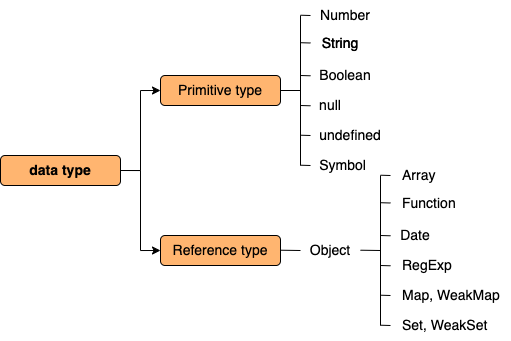

The diagram above was exported from draw.io. Its source (the exported page's mxGraphModel, read from the mxfile embedded in the PNG):
<mxGraphModel dx="952" dy="454" grid="1" gridSize="10" guides="1" tooltips="1" connect="1" arrows="1" fold="1" page="1" pageScale="1" pageWidth="827" pageHeight="1169" math="0" shadow="0">
  <root>
    <mxCell id="0" />
    <mxCell id="1" parent="0" />
    <mxCell id="e6MnMT8HiiRaZeZFtTWd-6" style="edgeStyle=orthogonalEdgeStyle;rounded=0;orthogonalLoop=1;jettySize=auto;html=1;exitX=1;exitY=0.5;exitDx=0;exitDy=0;entryX=0;entryY=0.5;entryDx=0;entryDy=0;" edge="1" parent="1" source="e6MnMT8HiiRaZeZFtTWd-1" target="e6MnMT8HiiRaZeZFtTWd-3">
      <mxGeometry relative="1" as="geometry" />
    </mxCell>
    <mxCell id="e6MnMT8HiiRaZeZFtTWd-7" style="edgeStyle=orthogonalEdgeStyle;rounded=0;orthogonalLoop=1;jettySize=auto;html=1;exitX=1;exitY=0.5;exitDx=0;exitDy=0;entryX=0;entryY=0.5;entryDx=0;entryDy=0;" edge="1" parent="1" source="e6MnMT8HiiRaZeZFtTWd-1" target="e6MnMT8HiiRaZeZFtTWd-2">
      <mxGeometry relative="1" as="geometry" />
    </mxCell>
    <mxCell id="e6MnMT8HiiRaZeZFtTWd-1" value="&lt;b&gt;&lt;font style=&quot;font-size: 14px&quot;&gt;data type&lt;/font&gt;&lt;/b&gt;" style="rounded=1;whiteSpace=wrap;html=1;fillColor=#FFB570;" vertex="1" parent="1">
      <mxGeometry x="80" y="170" width="120" height="30" as="geometry" />
    </mxCell>
    <mxCell id="e6MnMT8HiiRaZeZFtTWd-2" value="&lt;font style=&quot;font-size: 14px&quot;&gt;Primitive type&lt;/font&gt;" style="rounded=1;whiteSpace=wrap;html=1;fillColor=#FFB570;" vertex="1" parent="1">
      <mxGeometry x="240" y="90" width="120" height="30" as="geometry" />
    </mxCell>
    <mxCell id="e6MnMT8HiiRaZeZFtTWd-3" value="&lt;font style=&quot;font-size: 14px&quot;&gt;Reference type&lt;/font&gt;" style="rounded=1;whiteSpace=wrap;html=1;fillColor=#FFB570;" vertex="1" parent="1">
      <mxGeometry x="240" y="250" width="120" height="30" as="geometry" />
    </mxCell>
    <mxCell id="e6MnMT8HiiRaZeZFtTWd-8" value="Number" style="text;html=1;strokeColor=none;fillColor=none;align=center;verticalAlign=middle;whiteSpace=wrap;rounded=0;fontSize=14;" vertex="1" parent="1">
      <mxGeometry x="400" y="15" width="50" height="30" as="geometry" />
    </mxCell>
    <mxCell id="e6MnMT8HiiRaZeZFtTWd-9" value="String" style="text;html=1;strokeColor=none;fillColor=none;align=center;verticalAlign=middle;whiteSpace=wrap;rounded=0;fontSize=14;" vertex="1" parent="1">
      <mxGeometry x="400" y="40" width="40" height="35" as="geometry" />
    </mxCell>
    <mxCell id="e6MnMT8HiiRaZeZFtTWd-10" value="Boolean" style="text;html=1;strokeColor=none;fillColor=none;align=center;verticalAlign=middle;whiteSpace=wrap;rounded=0;fontSize=14;" vertex="1" parent="1">
      <mxGeometry x="400" y="75" width="50" height="30" as="geometry" />
    </mxCell>
    <mxCell id="e6MnMT8HiiRaZeZFtTWd-11" value="null" style="text;html=1;strokeColor=none;fillColor=none;align=center;verticalAlign=middle;whiteSpace=wrap;rounded=0;fontSize=14;" vertex="1" parent="1">
      <mxGeometry x="400" y="105" width="20" height="30" as="geometry" />
    </mxCell>
    <mxCell id="e6MnMT8HiiRaZeZFtTWd-12" value="undefined" style="text;html=1;strokeColor=none;fillColor=none;align=center;verticalAlign=middle;whiteSpace=wrap;rounded=0;fontSize=14;" vertex="1" parent="1">
      <mxGeometry x="400" y="135" width="60" height="30" as="geometry" />
    </mxCell>
    <mxCell id="e6MnMT8HiiRaZeZFtTWd-13" value="Symbol" style="text;html=1;strokeColor=none;fillColor=none;align=center;verticalAlign=middle;whiteSpace=wrap;rounded=0;fontSize=14;" vertex="1" parent="1">
      <mxGeometry x="400" y="165" width="45" height="30" as="geometry" />
    </mxCell>
    <mxCell id="e6MnMT8HiiRaZeZFtTWd-16" value="" style="endArrow=none;html=1;rounded=0;fontSize=14;" edge="1" parent="1">
      <mxGeometry width="50" height="50" relative="1" as="geometry">
        <mxPoint x="380" y="180" as="sourcePoint" />
        <mxPoint x="380" y="30" as="targetPoint" />
      </mxGeometry>
    </mxCell>
    <mxCell id="e6MnMT8HiiRaZeZFtTWd-17" value="" style="endArrow=none;html=1;rounded=0;fontSize=14;" edge="1" parent="1">
      <mxGeometry width="50" height="50" relative="1" as="geometry">
        <mxPoint x="360" y="105" as="sourcePoint" />
        <mxPoint x="380" y="105" as="targetPoint" />
      </mxGeometry>
    </mxCell>
    <mxCell id="e6MnMT8HiiRaZeZFtTWd-19" value="" style="endArrow=none;html=1;rounded=0;fontSize=14;" edge="1" parent="1">
      <mxGeometry width="50" height="50" relative="1" as="geometry">
        <mxPoint x="380" y="179.70999999999998" as="sourcePoint" />
        <mxPoint x="390" y="180" as="targetPoint" />
      </mxGeometry>
    </mxCell>
    <mxCell id="e6MnMT8HiiRaZeZFtTWd-20" value="" style="endArrow=none;html=1;rounded=0;fontSize=14;" edge="1" parent="1">
      <mxGeometry width="50" height="50" relative="1" as="geometry">
        <mxPoint x="380" y="149.71000000000004" as="sourcePoint" />
        <mxPoint x="390" y="150" as="targetPoint" />
      </mxGeometry>
    </mxCell>
    <mxCell id="e6MnMT8HiiRaZeZFtTWd-23" value="String" style="text;html=1;strokeColor=none;fillColor=none;align=center;verticalAlign=middle;whiteSpace=wrap;rounded=0;fontSize=14;" vertex="1" parent="1">
      <mxGeometry x="400" y="40" width="40" height="35" as="geometry" />
    </mxCell>
    <mxCell id="e6MnMT8HiiRaZeZFtTWd-24" value="" style="endArrow=none;html=1;rounded=0;fontSize=14;" edge="1" parent="1">
      <mxGeometry width="50" height="50" relative="1" as="geometry">
        <mxPoint x="380" y="120.00000000000004" as="sourcePoint" />
        <mxPoint x="390" y="120.29" as="targetPoint" />
      </mxGeometry>
    </mxCell>
    <mxCell id="e6MnMT8HiiRaZeZFtTWd-25" value="" style="endArrow=none;html=1;rounded=0;fontSize=14;" edge="1" parent="1">
      <mxGeometry width="50" height="50" relative="1" as="geometry">
        <mxPoint x="380" y="90.00000000000004" as="sourcePoint" />
        <mxPoint x="390" y="90.29" as="targetPoint" />
      </mxGeometry>
    </mxCell>
    <mxCell id="e6MnMT8HiiRaZeZFtTWd-26" value="" style="endArrow=none;html=1;rounded=0;fontSize=14;" edge="1" parent="1">
      <mxGeometry width="50" height="50" relative="1" as="geometry">
        <mxPoint x="380" y="57.210000000000036" as="sourcePoint" />
        <mxPoint x="390" y="57.5" as="targetPoint" />
      </mxGeometry>
    </mxCell>
    <mxCell id="e6MnMT8HiiRaZeZFtTWd-27" value="" style="endArrow=none;html=1;rounded=0;fontSize=14;" edge="1" parent="1">
      <mxGeometry width="50" height="50" relative="1" as="geometry">
        <mxPoint x="380" y="29.710000000000036" as="sourcePoint" />
        <mxPoint x="390" y="30" as="targetPoint" />
      </mxGeometry>
    </mxCell>
    <mxCell id="e6MnMT8HiiRaZeZFtTWd-28" value="" style="endArrow=none;html=1;rounded=0;fontSize=14;" edge="1" parent="1">
      <mxGeometry width="50" height="50" relative="1" as="geometry">
        <mxPoint x="360" y="264.71000000000004" as="sourcePoint" />
        <mxPoint x="380" y="265" as="targetPoint" />
      </mxGeometry>
    </mxCell>
    <mxCell id="e6MnMT8HiiRaZeZFtTWd-29" value="Object" style="text;html=1;strokeColor=none;fillColor=none;align=center;verticalAlign=middle;whiteSpace=wrap;rounded=0;fontSize=14;" vertex="1" parent="1">
      <mxGeometry x="380" y="250" width="60" height="30" as="geometry" />
    </mxCell>
    <mxCell id="e6MnMT8HiiRaZeZFtTWd-30" value="" style="endArrow=none;html=1;rounded=0;fontSize=14;" edge="1" parent="1">
      <mxGeometry width="50" height="50" relative="1" as="geometry">
        <mxPoint x="440" y="264.71000000000004" as="sourcePoint" />
        <mxPoint x="460" y="265" as="targetPoint" />
      </mxGeometry>
    </mxCell>
    <mxCell id="e6MnMT8HiiRaZeZFtTWd-46" value="Array" style="text;html=1;strokeColor=none;fillColor=none;align=left;verticalAlign=middle;whiteSpace=wrap;rounded=0;fontSize=14;" vertex="1" parent="1">
      <mxGeometry x="480" y="175" width="40" height="30" as="geometry" />
    </mxCell>
    <mxCell id="e6MnMT8HiiRaZeZFtTWd-47" value="Function" style="text;html=1;strokeColor=none;fillColor=none;align=left;verticalAlign=middle;whiteSpace=wrap;rounded=0;fontSize=14;" vertex="1" parent="1">
      <mxGeometry x="480" y="200" width="75" height="35" as="geometry" />
    </mxCell>
    <mxCell id="e6MnMT8HiiRaZeZFtTWd-48" value="Date" style="text;html=1;strokeColor=none;fillColor=none;align=center;verticalAlign=middle;whiteSpace=wrap;rounded=0;fontSize=14;" vertex="1" parent="1">
      <mxGeometry x="480" y="235" width="30" height="30" as="geometry" />
    </mxCell>
    <mxCell id="e6MnMT8HiiRaZeZFtTWd-49" value="RegExp" style="text;html=1;strokeColor=none;fillColor=none;align=left;verticalAlign=middle;whiteSpace=wrap;rounded=0;fontSize=14;" vertex="1" parent="1">
      <mxGeometry x="480" y="265" width="60" height="30" as="geometry" />
    </mxCell>
    <mxCell id="e6MnMT8HiiRaZeZFtTWd-50" value="Map, WeakMap" style="text;html=1;strokeColor=none;fillColor=none;align=left;verticalAlign=middle;whiteSpace=wrap;rounded=0;fontSize=14;" vertex="1" parent="1">
      <mxGeometry x="480" y="295" width="110" height="30" as="geometry" />
    </mxCell>
    <mxCell id="e6MnMT8HiiRaZeZFtTWd-51" value="Set, WeakSet" style="text;html=1;strokeColor=none;fillColor=none;align=left;verticalAlign=middle;whiteSpace=wrap;rounded=0;fontSize=14;" vertex="1" parent="1">
      <mxGeometry x="480" y="325" width="110" height="30" as="geometry" />
    </mxCell>
    <mxCell id="e6MnMT8HiiRaZeZFtTWd-52" value="" style="endArrow=none;html=1;rounded=0;fontSize=14;" edge="1" parent="1">
      <mxGeometry width="50" height="50" relative="1" as="geometry">
        <mxPoint x="460" y="340" as="sourcePoint" />
        <mxPoint x="460" y="190" as="targetPoint" />
      </mxGeometry>
    </mxCell>
    <mxCell id="e6MnMT8HiiRaZeZFtTWd-53" value="" style="endArrow=none;html=1;rounded=0;fontSize=14;" edge="1" parent="1">
      <mxGeometry width="50" height="50" relative="1" as="geometry">
        <mxPoint x="460" y="339.71000000000004" as="sourcePoint" />
        <mxPoint x="470" y="340" as="targetPoint" />
      </mxGeometry>
    </mxCell>
    <mxCell id="e6MnMT8HiiRaZeZFtTWd-54" value="" style="endArrow=none;html=1;rounded=0;fontSize=14;" edge="1" parent="1">
      <mxGeometry width="50" height="50" relative="1" as="geometry">
        <mxPoint x="460" y="309.71000000000004" as="sourcePoint" />
        <mxPoint x="470" y="310" as="targetPoint" />
      </mxGeometry>
    </mxCell>
    <mxCell id="e6MnMT8HiiRaZeZFtTWd-56" value="" style="endArrow=none;html=1;rounded=0;fontSize=14;" edge="1" parent="1">
      <mxGeometry width="50" height="50" relative="1" as="geometry">
        <mxPoint x="460" y="280" as="sourcePoint" />
        <mxPoint x="470" y="280.28999999999996" as="targetPoint" />
      </mxGeometry>
    </mxCell>
    <mxCell id="e6MnMT8HiiRaZeZFtTWd-57" value="" style="endArrow=none;html=1;rounded=0;fontSize=14;" edge="1" parent="1">
      <mxGeometry width="50" height="50" relative="1" as="geometry">
        <mxPoint x="460" y="250" as="sourcePoint" />
        <mxPoint x="470" y="250.28999999999996" as="targetPoint" />
      </mxGeometry>
    </mxCell>
    <mxCell id="e6MnMT8HiiRaZeZFtTWd-58" value="" style="endArrow=none;html=1;rounded=0;fontSize=14;" edge="1" parent="1">
      <mxGeometry width="50" height="50" relative="1" as="geometry">
        <mxPoint x="460" y="217.21000000000004" as="sourcePoint" />
        <mxPoint x="470" y="217.5" as="targetPoint" />
      </mxGeometry>
    </mxCell>
    <mxCell id="e6MnMT8HiiRaZeZFtTWd-59" value="" style="endArrow=none;html=1;rounded=0;fontSize=14;" edge="1" parent="1">
      <mxGeometry width="50" height="50" relative="1" as="geometry">
        <mxPoint x="460" y="189.71000000000004" as="sourcePoint" />
        <mxPoint x="470" y="190" as="targetPoint" />
      </mxGeometry>
    </mxCell>
  </root>
</mxGraphModel>